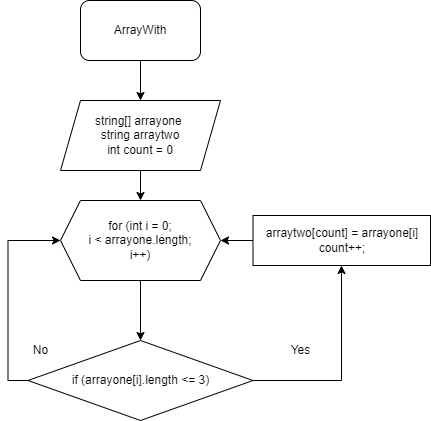

The diagram above was exported from draw.io. Its source (the exported page's mxGraphModel, read from the mxfile embedded in the PNG):
<mxGraphModel dx="1038" dy="575" grid="1" gridSize="10" guides="1" tooltips="1" connect="1" arrows="1" fold="1" page="1" pageScale="1" pageWidth="827" pageHeight="1169" math="0" shadow="0">
  <root>
    <mxCell id="0" />
    <mxCell id="1" parent="0" />
    <mxCell id="Us0tKzqu7k8OJ8cIInzV-1" value="" style="edgeStyle=orthogonalEdgeStyle;rounded=0;orthogonalLoop=1;jettySize=auto;html=1;" edge="1" parent="1" source="Us0tKzqu7k8OJ8cIInzV-2" target="Us0tKzqu7k8OJ8cIInzV-4">
      <mxGeometry relative="1" as="geometry" />
    </mxCell>
    <mxCell id="Us0tKzqu7k8OJ8cIInzV-2" value="ArrayWith" style="rounded=1;whiteSpace=wrap;html=1;" vertex="1" parent="1">
      <mxGeometry x="330" y="10" width="120" height="60" as="geometry" />
    </mxCell>
    <mxCell id="Us0tKzqu7k8OJ8cIInzV-3" value="" style="edgeStyle=orthogonalEdgeStyle;rounded=0;orthogonalLoop=1;jettySize=auto;html=1;" edge="1" parent="1" source="Us0tKzqu7k8OJ8cIInzV-4" target="Us0tKzqu7k8OJ8cIInzV-6">
      <mxGeometry relative="1" as="geometry" />
    </mxCell>
    <mxCell id="Us0tKzqu7k8OJ8cIInzV-4" value="string[] arrayone&amp;nbsp;&lt;br&gt;string arraytwo&lt;br&gt;int count = 0" style="shape=parallelogram;perimeter=parallelogramPerimeter;whiteSpace=wrap;html=1;fixedSize=1;" vertex="1" parent="1">
      <mxGeometry x="310" y="110" width="160" height="70" as="geometry" />
    </mxCell>
    <mxCell id="Us0tKzqu7k8OJ8cIInzV-5" value="" style="edgeStyle=orthogonalEdgeStyle;rounded=0;orthogonalLoop=1;jettySize=auto;html=1;" edge="1" parent="1" source="Us0tKzqu7k8OJ8cIInzV-6" target="Us0tKzqu7k8OJ8cIInzV-9">
      <mxGeometry relative="1" as="geometry" />
    </mxCell>
    <mxCell id="Us0tKzqu7k8OJ8cIInzV-6" value="for (int i = 0;&lt;br&gt;i &amp;lt; arrayone.length;&lt;br&gt;i++)" style="shape=hexagon;perimeter=hexagonPerimeter2;whiteSpace=wrap;html=1;fixedSize=1;" vertex="1" parent="1">
      <mxGeometry x="310" y="210" width="160" height="80" as="geometry" />
    </mxCell>
    <mxCell id="Us0tKzqu7k8OJ8cIInzV-7" value="" style="edgeStyle=orthogonalEdgeStyle;rounded=0;orthogonalLoop=1;jettySize=auto;html=1;" edge="1" parent="1" source="Us0tKzqu7k8OJ8cIInzV-9" target="Us0tKzqu7k8OJ8cIInzV-11">
      <mxGeometry relative="1" as="geometry">
        <Array as="points">
          <mxPoint x="591" y="390" />
        </Array>
      </mxGeometry>
    </mxCell>
    <mxCell id="Us0tKzqu7k8OJ8cIInzV-8" style="edgeStyle=orthogonalEdgeStyle;rounded=0;orthogonalLoop=1;jettySize=auto;html=1;exitX=0;exitY=0.5;exitDx=0;exitDy=0;entryX=0;entryY=0.5;entryDx=0;entryDy=0;" edge="1" parent="1" source="Us0tKzqu7k8OJ8cIInzV-9" target="Us0tKzqu7k8OJ8cIInzV-6">
      <mxGeometry relative="1" as="geometry" />
    </mxCell>
    <mxCell id="Us0tKzqu7k8OJ8cIInzV-9" value="if (arrayone[i].length &amp;lt;= 3)" style="rhombus;whiteSpace=wrap;html=1;" vertex="1" parent="1">
      <mxGeometry x="277.5" y="350" width="225" height="80" as="geometry" />
    </mxCell>
    <mxCell id="Us0tKzqu7k8OJ8cIInzV-10" value="" style="edgeStyle=orthogonalEdgeStyle;rounded=0;orthogonalLoop=1;jettySize=auto;html=1;" edge="1" parent="1" source="Us0tKzqu7k8OJ8cIInzV-11" target="Us0tKzqu7k8OJ8cIInzV-6">
      <mxGeometry relative="1" as="geometry" />
    </mxCell>
    <mxCell id="Us0tKzqu7k8OJ8cIInzV-11" value="arraytwo[count] = arrayone[i]&lt;br&gt;count++;" style="whiteSpace=wrap;html=1;" vertex="1" parent="1">
      <mxGeometry x="502.5" y="225" width="177.5" height="50" as="geometry" />
    </mxCell>
    <mxCell id="Us0tKzqu7k8OJ8cIInzV-12" value="Yes" style="text;html=1;align=center;verticalAlign=middle;resizable=0;points=[];autosize=1;strokeColor=none;fillColor=none;" vertex="1" parent="1">
      <mxGeometry x="530" y="350" width="40" height="20" as="geometry" />
    </mxCell>
    <mxCell id="Us0tKzqu7k8OJ8cIInzV-13" value="No" style="text;html=1;align=center;verticalAlign=middle;resizable=0;points=[];autosize=1;strokeColor=none;fillColor=none;" vertex="1" parent="1">
      <mxGeometry x="275" y="350" width="30" height="20" as="geometry" />
    </mxCell>
  </root>
</mxGraphModel>